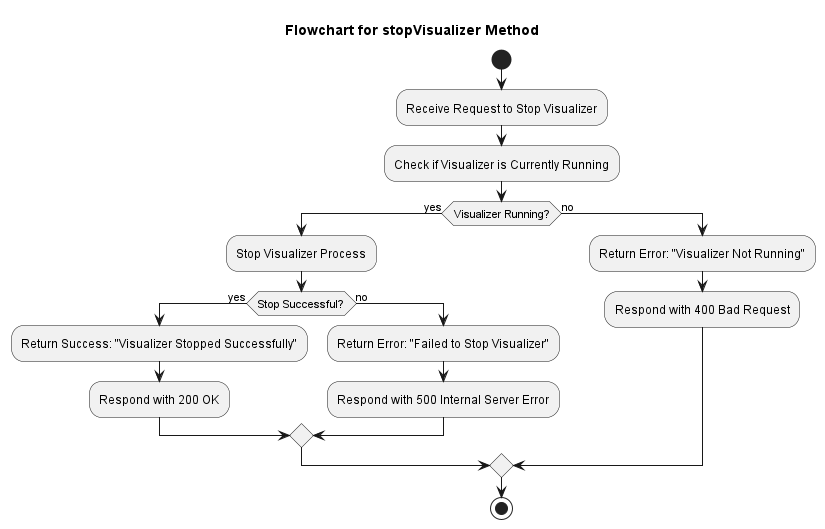

The diagram above was rendered by PlantUML. Its source (embedded in the PNG):
@startuml
title Flowchart for stopVisualizer Method

start
:Receive Request to Stop Visualizer;
:Check if Visualizer is Currently Running;

if (Visualizer Running?) then (yes)
  :Stop Visualizer Process;
  if (Stop Successful?) then (yes)
    :Return Success: "Visualizer Stopped Successfully";
    :Respond with 200 OK;
  else (no)
    :Return Error: "Failed to Stop Visualizer";
    :Respond with 500 Internal Server Error;
  endif
else (no)
  :Return Error: "Visualizer Not Running";
  :Respond with 400 Bad Request;
endif

stop
@enduml